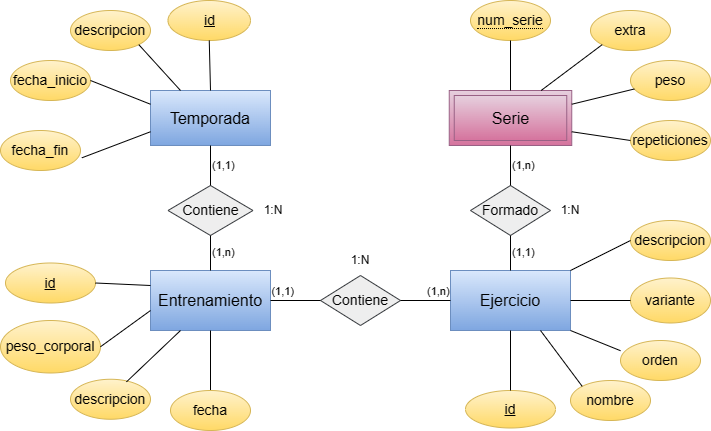

The diagram above was exported from draw.io. Its source (the exported page's mxGraphModel, read from the mxfile embedded in the PNG):
<mxGraphModel dx="992" dy="617" grid="1" gridSize="10" guides="1" tooltips="1" connect="1" arrows="1" fold="1" page="1" pageScale="1" pageWidth="850" pageHeight="1100" math="0" shadow="0" extFonts="Permanent Marker^https://fonts.googleapis.com/css?family=Permanent+Marker">
  <root>
    <mxCell id="0" />
    <mxCell id="1" parent="0" />
    <mxCell id="gESSnOtXjTgyWCcL0C-q-4" value="Serie" style="shape=ext;margin=3;double=1;whiteSpace=wrap;html=1;align=center;fillColor=#e6d0de;strokeColor=#996185;gradientColor=#d5739d;fontSize=16;" parent="1" vertex="1">
      <mxGeometry x="518.75" y="210" width="122.5" height="55" as="geometry" />
    </mxCell>
    <mxCell id="gESSnOtXjTgyWCcL0C-q-5" value="Ejercicio" style="whiteSpace=wrap;html=1;align=center;fillColor=#dae8fc;strokeColor=#6c8ebf;gradientColor=#7ea6e0;fontSize=16;" parent="1" vertex="1">
      <mxGeometry x="520" y="390" width="120" height="60" as="geometry" />
    </mxCell>
    <mxCell id="gESSnOtXjTgyWCcL0C-q-6" value="Entrenamiento" style="whiteSpace=wrap;html=1;align=center;fillColor=#dae8fc;strokeColor=#6c8ebf;gradientColor=#7ea6e0;fontSize=16;" parent="1" vertex="1">
      <mxGeometry x="220" y="390" width="120" height="60" as="geometry" />
    </mxCell>
    <mxCell id="gESSnOtXjTgyWCcL0C-q-7" value="Temporada" style="whiteSpace=wrap;html=1;align=center;labelBackgroundColor=none;fillColor=#dae8fc;strokeColor=#6c8ebf;gradientColor=#7ea6e0;fontSize=16;" parent="1" vertex="1">
      <mxGeometry x="220" y="210" width="120" height="55" as="geometry" />
    </mxCell>
    <mxCell id="gESSnOtXjTgyWCcL0C-q-9" value="Contiene" style="shape=rhombus;perimeter=rhombusPerimeter;whiteSpace=wrap;html=1;align=center;fillColor=#eeeeee;strokeColor=#36393d;fontSize=14;" parent="1" vertex="1">
      <mxGeometry x="237.5" y="305" width="85" height="50" as="geometry" />
    </mxCell>
    <mxCell id="gESSnOtXjTgyWCcL0C-q-10" value="Contiene" style="shape=rhombus;perimeter=rhombusPerimeter;whiteSpace=wrap;html=1;align=center;fillColor=#eeeeee;strokeColor=#36393d;fontSize=14;" parent="1" vertex="1">
      <mxGeometry x="390" y="395" width="80" height="50" as="geometry" />
    </mxCell>
    <mxCell id="gESSnOtXjTgyWCcL0C-q-11" value="Formado&lt;br style=&quot;font-size: 14px;&quot;&gt;" style="shape=rhombus;perimeter=rhombusPerimeter;whiteSpace=wrap;html=1;align=center;fillColor=#eeeeee;strokeColor=#36393d;fontSize=14;" parent="1" vertex="1">
      <mxGeometry x="540" y="305" width="80" height="50" as="geometry" />
    </mxCell>
    <mxCell id="gESSnOtXjTgyWCcL0C-q-17" value="(1,n)" style="endArrow=none;html=1;entryX=0.5;entryY=1;entryDx=0;entryDy=0;exitX=0.5;exitY=0;exitDx=0;exitDy=0;labelPosition=right;verticalLabelPosition=middle;align=left;verticalAlign=middle;" parent="1" source="gESSnOtXjTgyWCcL0C-q-6" target="gESSnOtXjTgyWCcL0C-q-9" edge="1">
      <mxGeometry width="50" height="50" relative="1" as="geometry">
        <mxPoint x="250" y="240" as="sourcePoint" />
        <mxPoint x="170" y="190" as="targetPoint" />
      </mxGeometry>
    </mxCell>
    <mxCell id="gESSnOtXjTgyWCcL0C-q-20" value="1:N" style="text;html=1;strokeColor=none;fillColor=none;align=center;verticalAlign=middle;whiteSpace=wrap;rounded=0;" parent="1" vertex="1">
      <mxGeometry x="322.5" y="320" width="40" height="20" as="geometry" />
    </mxCell>
    <mxCell id="gESSnOtXjTgyWCcL0C-q-25" value="1:N" style="text;html=1;strokeColor=none;fillColor=none;align=center;verticalAlign=middle;whiteSpace=wrap;rounded=0;" parent="1" vertex="1">
      <mxGeometry x="410" y="370" width="40" height="20" as="geometry" />
    </mxCell>
    <mxCell id="gESSnOtXjTgyWCcL0C-q-26" value="1:N" style="text;html=1;strokeColor=none;fillColor=none;align=center;verticalAlign=middle;whiteSpace=wrap;rounded=0;" parent="1" vertex="1">
      <mxGeometry x="620" y="320" width="40" height="20" as="geometry" />
    </mxCell>
    <mxCell id="gESSnOtXjTgyWCcL0C-q-38" value="(1,n)" style="endArrow=none;html=1;exitX=1;exitY=0.5;exitDx=0;exitDy=0;entryX=0;entryY=0.5;entryDx=0;entryDy=0;labelPosition=right;verticalLabelPosition=top;align=left;verticalAlign=bottom;" parent="1" source="gESSnOtXjTgyWCcL0C-q-10" target="gESSnOtXjTgyWCcL0C-q-5" edge="1">
      <mxGeometry width="50" height="50" relative="1" as="geometry">
        <mxPoint x="400" y="390" as="sourcePoint" />
        <mxPoint x="450" y="340" as="targetPoint" />
      </mxGeometry>
    </mxCell>
    <mxCell id="gESSnOtXjTgyWCcL0C-q-39" value="(1,1)" style="endArrow=none;html=1;rounded=0;entryX=0;entryY=0.5;entryDx=0;entryDy=0;exitX=1;exitY=0.5;exitDx=0;exitDy=0;labelPosition=left;verticalLabelPosition=top;align=right;verticalAlign=bottom;" parent="1" source="gESSnOtXjTgyWCcL0C-q-6" target="gESSnOtXjTgyWCcL0C-q-10" edge="1">
      <mxGeometry relative="1" as="geometry">
        <mxPoint x="340" y="360" as="sourcePoint" />
        <mxPoint x="500" y="360" as="targetPoint" />
      </mxGeometry>
    </mxCell>
    <mxCell id="gESSnOtXjTgyWCcL0C-q-41" value="(1,1)" style="endArrow=none;html=1;rounded=0;align=left;exitX=0.5;exitY=0;exitDx=0;exitDy=0;entryX=0.5;entryY=1;entryDx=0;entryDy=0;" parent="1" source="gESSnOtXjTgyWCcL0C-q-5" target="gESSnOtXjTgyWCcL0C-q-11" edge="1">
      <mxGeometry relative="1" as="geometry">
        <mxPoint x="340" y="360" as="sourcePoint" />
        <mxPoint x="500" y="360" as="targetPoint" />
      </mxGeometry>
    </mxCell>
    <mxCell id="gESSnOtXjTgyWCcL0C-q-42" value="(1,n)" style="endArrow=none;html=1;rounded=0;align=left;entryX=0.5;entryY=0;entryDx=0;entryDy=0;exitX=0.5;exitY=1;exitDx=0;exitDy=0;" parent="1" source="gESSnOtXjTgyWCcL0C-q-4" target="gESSnOtXjTgyWCcL0C-q-11" edge="1">
      <mxGeometry relative="1" as="geometry">
        <mxPoint x="340" y="290" as="sourcePoint" />
        <mxPoint x="500" y="290" as="targetPoint" />
      </mxGeometry>
    </mxCell>
    <mxCell id="gESSnOtXjTgyWCcL0C-q-43" value="id" style="ellipse;whiteSpace=wrap;html=1;align=center;fontStyle=4;fontSize=14;gradientColor=#ffd966;fillColor=#fff2cc;strokeColor=#d6b656;" parent="1" vertex="1">
      <mxGeometry x="237.5" y="120" width="82.5" height="40" as="geometry" />
    </mxCell>
    <mxCell id="gESSnOtXjTgyWCcL0C-q-44" value="id" style="ellipse;whiteSpace=wrap;html=1;align=center;fontStyle=4;fontSize=14;gradientColor=#ffd966;fillColor=#fff2cc;strokeColor=#d6b656;" parent="1" vertex="1">
      <mxGeometry x="75" y="382.5" width="90" height="40" as="geometry" />
    </mxCell>
    <mxCell id="gESSnOtXjTgyWCcL0C-q-45" value="id" style="ellipse;whiteSpace=wrap;html=1;align=center;fontStyle=4;fontSize=14;gradientColor=#ffd966;fillColor=#fff2cc;strokeColor=#d6b656;" parent="1" vertex="1">
      <mxGeometry x="535" y="510" width="90" height="37.5" as="geometry" />
    </mxCell>
    <mxCell id="gESSnOtXjTgyWCcL0C-q-49" value="&lt;span style=&quot;border-bottom: 1px dotted; font-size: 14px;&quot;&gt;num_serie&lt;br style=&quot;font-size: 14px;&quot;&gt;&lt;/span&gt;" style="ellipse;whiteSpace=wrap;html=1;align=center;fontSize=14;gradientColor=#ffd966;fillColor=#fff2cc;strokeColor=#d6b656;" parent="1" vertex="1">
      <mxGeometry x="540" y="120" width="80" height="40" as="geometry" />
    </mxCell>
    <mxCell id="gESSnOtXjTgyWCcL0C-q-51" value="descripcion" style="ellipse;whiteSpace=wrap;html=1;align=center;fontSize=14;fillColor=#fff2cc;strokeColor=#d6b656;gradientColor=#ffd966;" parent="1" vertex="1">
      <mxGeometry x="140" y="130" width="80" height="40" as="geometry" />
    </mxCell>
    <mxCell id="gESSnOtXjTgyWCcL0C-q-52" value="descripcion" style="ellipse;whiteSpace=wrap;html=1;align=center;fontSize=14;gradientColor=#ffd966;fillColor=#fff2cc;strokeColor=#d6b656;" parent="1" vertex="1">
      <mxGeometry x="140" y="498.75" width="80" height="40" as="geometry" />
    </mxCell>
    <mxCell id="gESSnOtXjTgyWCcL0C-q-53" value="descripcion" style="ellipse;whiteSpace=wrap;html=1;align=center;fontSize=14;gradientColor=#ffd966;fillColor=#fff2cc;strokeColor=#d6b656;" parent="1" vertex="1">
      <mxGeometry x="700" y="340" width="80" height="40" as="geometry" />
    </mxCell>
    <mxCell id="gESSnOtXjTgyWCcL0C-q-54" value="extra" style="ellipse;whiteSpace=wrap;html=1;align=center;fontSize=14;gradientColor=#ffd966;fillColor=#fff2cc;strokeColor=#d6b656;" parent="1" vertex="1">
      <mxGeometry x="660" y="130" width="80" height="40" as="geometry" />
    </mxCell>
    <mxCell id="gESSnOtXjTgyWCcL0C-q-55" value="fecha_fin" style="ellipse;whiteSpace=wrap;html=1;align=center;fontSize=14;gradientColor=#ffd966;fillColor=#fff2cc;strokeColor=#d6b656;" parent="1" vertex="1">
      <mxGeometry x="70" y="250" width="80" height="40" as="geometry" />
    </mxCell>
    <mxCell id="gESSnOtXjTgyWCcL0C-q-59" value="fecha_inicio" style="ellipse;whiteSpace=wrap;html=1;align=center;fontSize=14;fillColor=#fff2cc;strokeColor=#d6b656;gradientColor=#ffd966;" parent="1" vertex="1">
      <mxGeometry x="80" y="180" width="80" height="40" as="geometry" />
    </mxCell>
    <mxCell id="gESSnOtXjTgyWCcL0C-q-63" value="peso_corporal" style="ellipse;whiteSpace=wrap;html=1;align=center;fontSize=14;gradientColor=#ffd966;fillColor=#fff2cc;strokeColor=#d6b656;" parent="1" vertex="1">
      <mxGeometry x="70" y="440" width="100" height="52.5" as="geometry" />
    </mxCell>
    <mxCell id="gESSnOtXjTgyWCcL0C-q-64" value="peso" style="ellipse;whiteSpace=wrap;html=1;align=center;fontSize=14;gradientColor=#ffd966;fillColor=#fff2cc;strokeColor=#d6b656;" parent="1" vertex="1">
      <mxGeometry x="700" y="180" width="80" height="40" as="geometry" />
    </mxCell>
    <mxCell id="gESSnOtXjTgyWCcL0C-q-65" value="repeticiones" style="ellipse;html=1;align=center;fontSize=14;whiteSpace=wrap;gradientColor=#ffd966;fillColor=#fff2cc;strokeColor=#d6b656;" parent="1" vertex="1">
      <mxGeometry x="700" y="240" width="80" height="40" as="geometry" />
    </mxCell>
    <mxCell id="gESSnOtXjTgyWCcL0C-q-67" value="nombre" style="ellipse;whiteSpace=wrap;html=1;align=center;fontSize=14;gradientColor=#ffd966;fillColor=#fff2cc;strokeColor=#d6b656;" parent="1" vertex="1">
      <mxGeometry x="640" y="500" width="80" height="40" as="geometry" />
    </mxCell>
    <mxCell id="gESSnOtXjTgyWCcL0C-q-68" value="variante" style="ellipse;whiteSpace=wrap;html=1;align=center;fontSize=14;gradientColor=#ffd966;fillColor=#fff2cc;strokeColor=#d6b656;" parent="1" vertex="1">
      <mxGeometry x="700" y="397.5" width="80" height="45" as="geometry" />
    </mxCell>
    <mxCell id="gESSnOtXjTgyWCcL0C-q-69" value="orden" style="ellipse;whiteSpace=wrap;html=1;align=center;fontSize=14;gradientColor=#ffd966;fillColor=#fff2cc;strokeColor=#d6b656;" parent="1" vertex="1">
      <mxGeometry x="690" y="460" width="80" height="40" as="geometry" />
    </mxCell>
    <mxCell id="gESSnOtXjTgyWCcL0C-q-70" value="" style="endArrow=none;html=1;fontSize=8;align=left;exitX=0.5;exitY=0;exitDx=0;exitDy=0;" parent="1" source="gESSnOtXjTgyWCcL0C-q-45" target="gESSnOtXjTgyWCcL0C-q-5" edge="1">
      <mxGeometry width="50" height="50" relative="1" as="geometry">
        <mxPoint x="350" y="360" as="sourcePoint" />
        <mxPoint x="520" y="480" as="targetPoint" />
      </mxGeometry>
    </mxCell>
    <mxCell id="gESSnOtXjTgyWCcL0C-q-71" value="" style="endArrow=none;html=1;fontSize=8;align=left;exitX=0;exitY=0;exitDx=0;exitDy=0;entryX=0.75;entryY=1;entryDx=0;entryDy=0;" parent="1" source="gESSnOtXjTgyWCcL0C-q-67" target="gESSnOtXjTgyWCcL0C-q-5" edge="1">
      <mxGeometry width="50" height="50" relative="1" as="geometry">
        <mxPoint x="350" y="360" as="sourcePoint" />
        <mxPoint x="400" y="310" as="targetPoint" />
      </mxGeometry>
    </mxCell>
    <mxCell id="gESSnOtXjTgyWCcL0C-q-73" value="" style="endArrow=none;html=1;fontSize=8;align=left;entryX=0;entryY=0.255;entryDx=0;entryDy=0;exitX=1;exitY=1;exitDx=0;exitDy=0;entryPerimeter=0;" parent="1" source="gESSnOtXjTgyWCcL0C-q-5" target="gESSnOtXjTgyWCcL0C-q-69" edge="1">
      <mxGeometry width="50" height="50" relative="1" as="geometry">
        <mxPoint x="350" y="360" as="sourcePoint" />
        <mxPoint x="400" y="310" as="targetPoint" />
      </mxGeometry>
    </mxCell>
    <mxCell id="gESSnOtXjTgyWCcL0C-q-74" value="" style="endArrow=none;html=1;fontSize=8;align=left;entryX=0;entryY=0.5;entryDx=0;entryDy=0;exitX=1;exitY=0.5;exitDx=0;exitDy=0;" parent="1" source="gESSnOtXjTgyWCcL0C-q-5" target="gESSnOtXjTgyWCcL0C-q-68" edge="1">
      <mxGeometry width="50" height="50" relative="1" as="geometry">
        <mxPoint x="350" y="360" as="sourcePoint" />
        <mxPoint x="400" y="310" as="targetPoint" />
      </mxGeometry>
    </mxCell>
    <mxCell id="gESSnOtXjTgyWCcL0C-q-75" value="" style="endArrow=none;html=1;fontSize=8;align=left;entryX=0;entryY=0.5;entryDx=0;entryDy=0;exitX=1;exitY=0;exitDx=0;exitDy=0;" parent="1" source="gESSnOtXjTgyWCcL0C-q-5" target="gESSnOtXjTgyWCcL0C-q-53" edge="1">
      <mxGeometry width="50" height="50" relative="1" as="geometry">
        <mxPoint x="350" y="360" as="sourcePoint" />
        <mxPoint x="400" y="310" as="targetPoint" />
      </mxGeometry>
    </mxCell>
    <mxCell id="gESSnOtXjTgyWCcL0C-q-76" value="" style="endArrow=none;html=1;fontSize=8;align=left;entryX=0;entryY=0.5;entryDx=0;entryDy=0;exitX=1;exitY=0.75;exitDx=0;exitDy=0;" parent="1" source="gESSnOtXjTgyWCcL0C-q-4" target="gESSnOtXjTgyWCcL0C-q-65" edge="1">
      <mxGeometry width="50" height="50" relative="1" as="geometry">
        <mxPoint x="350" y="360" as="sourcePoint" />
        <mxPoint x="400" y="310" as="targetPoint" />
      </mxGeometry>
    </mxCell>
    <mxCell id="gESSnOtXjTgyWCcL0C-q-77" value="" style="endArrow=none;html=1;fontSize=8;align=left;exitX=1;exitY=0.25;exitDx=0;exitDy=0;" parent="1" source="gESSnOtXjTgyWCcL0C-q-4" target="gESSnOtXjTgyWCcL0C-q-64" edge="1">
      <mxGeometry width="50" height="50" relative="1" as="geometry">
        <mxPoint x="350" y="360" as="sourcePoint" />
        <mxPoint x="400" y="310" as="targetPoint" />
      </mxGeometry>
    </mxCell>
    <mxCell id="gESSnOtXjTgyWCcL0C-q-78" value="" style="endArrow=none;html=1;fontSize=8;align=left;entryX=0;entryY=1;entryDx=0;entryDy=0;exitX=0.75;exitY=0;exitDx=0;exitDy=0;" parent="1" source="gESSnOtXjTgyWCcL0C-q-4" target="gESSnOtXjTgyWCcL0C-q-54" edge="1">
      <mxGeometry width="50" height="50" relative="1" as="geometry">
        <mxPoint x="350" y="360" as="sourcePoint" />
        <mxPoint x="400" y="310" as="targetPoint" />
      </mxGeometry>
    </mxCell>
    <mxCell id="gESSnOtXjTgyWCcL0C-q-79" value="" style="endArrow=none;html=1;fontSize=8;align=left;entryX=0.5;entryY=1;entryDx=0;entryDy=0;exitX=0.5;exitY=0;exitDx=0;exitDy=0;" parent="1" source="gESSnOtXjTgyWCcL0C-q-4" target="gESSnOtXjTgyWCcL0C-q-49" edge="1">
      <mxGeometry width="50" height="50" relative="1" as="geometry">
        <mxPoint x="350" y="360" as="sourcePoint" />
        <mxPoint x="400" y="310" as="targetPoint" />
      </mxGeometry>
    </mxCell>
    <mxCell id="gESSnOtXjTgyWCcL0C-q-80" value="" style="endArrow=none;html=1;fontSize=8;align=left;exitX=0.5;exitY=0;exitDx=0;exitDy=0;entryX=0.5;entryY=1;entryDx=0;entryDy=0;" parent="1" source="ckjXbsQo8-QIKrpRjIPc-62" target="gESSnOtXjTgyWCcL0C-q-6" edge="1">
      <mxGeometry width="50" height="50" relative="1" as="geometry">
        <mxPoint x="281.25" y="500" as="sourcePoint" />
        <mxPoint x="275" y="450" as="targetPoint" />
      </mxGeometry>
    </mxCell>
    <mxCell id="gESSnOtXjTgyWCcL0C-q-81" value="" style="endArrow=none;html=1;fontSize=8;align=left;exitX=0.7;exitY=0.065;exitDx=0;exitDy=0;entryX=0.25;entryY=1;entryDx=0;entryDy=0;entryPerimeter=0;exitPerimeter=0;" parent="1" source="gESSnOtXjTgyWCcL0C-q-52" target="gESSnOtXjTgyWCcL0C-q-6" edge="1">
      <mxGeometry width="50" height="50" relative="1" as="geometry">
        <mxPoint x="350" y="360" as="sourcePoint" />
        <mxPoint x="400" y="310" as="targetPoint" />
      </mxGeometry>
    </mxCell>
    <mxCell id="gESSnOtXjTgyWCcL0C-q-82" value="" style="endArrow=none;html=1;fontSize=8;align=left;exitX=1;exitY=0.5;exitDx=0;exitDy=0;entryX=0;entryY=0.25;entryDx=0;entryDy=0;" parent="1" source="gESSnOtXjTgyWCcL0C-q-44" target="gESSnOtXjTgyWCcL0C-q-6" edge="1">
      <mxGeometry width="50" height="50" relative="1" as="geometry">
        <mxPoint x="350" y="360" as="sourcePoint" />
        <mxPoint x="400" y="310" as="targetPoint" />
      </mxGeometry>
    </mxCell>
    <mxCell id="gESSnOtXjTgyWCcL0C-q-85" value="" style="endArrow=none;html=1;fontSize=8;align=left;exitX=1;exitY=0.5;exitDx=0;exitDy=0;entryX=0;entryY=0.667;entryDx=0;entryDy=0;entryPerimeter=0;" parent="1" source="gESSnOtXjTgyWCcL0C-q-63" target="gESSnOtXjTgyWCcL0C-q-6" edge="1">
      <mxGeometry width="50" height="50" relative="1" as="geometry">
        <mxPoint x="350" y="360" as="sourcePoint" />
        <mxPoint x="400" y="310" as="targetPoint" />
      </mxGeometry>
    </mxCell>
    <mxCell id="gESSnOtXjTgyWCcL0C-q-86" value="" style="endArrow=none;html=1;fontSize=8;align=left;exitX=1.017;exitY=0.683;exitDx=0;exitDy=0;exitPerimeter=0;entryX=0;entryY=0.75;entryDx=0;entryDy=0;" parent="1" source="gESSnOtXjTgyWCcL0C-q-55" target="gESSnOtXjTgyWCcL0C-q-7" edge="1">
      <mxGeometry width="50" height="50" relative="1" as="geometry">
        <mxPoint x="350" y="360" as="sourcePoint" />
        <mxPoint x="400" y="310" as="targetPoint" />
      </mxGeometry>
    </mxCell>
    <mxCell id="gESSnOtXjTgyWCcL0C-q-87" value="" style="endArrow=none;html=1;fontSize=8;align=left;exitX=1;exitY=0.5;exitDx=0;exitDy=0;entryX=0;entryY=0.25;entryDx=0;entryDy=0;" parent="1" source="gESSnOtXjTgyWCcL0C-q-59" target="gESSnOtXjTgyWCcL0C-q-7" edge="1">
      <mxGeometry width="50" height="50" relative="1" as="geometry">
        <mxPoint x="350" y="360" as="sourcePoint" />
        <mxPoint x="400" y="310" as="targetPoint" />
      </mxGeometry>
    </mxCell>
    <mxCell id="gESSnOtXjTgyWCcL0C-q-88" value="" style="endArrow=none;html=1;fontSize=8;align=left;exitX=1;exitY=1;exitDx=0;exitDy=0;entryX=0.25;entryY=0;entryDx=0;entryDy=0;" parent="1" source="gESSnOtXjTgyWCcL0C-q-51" target="gESSnOtXjTgyWCcL0C-q-7" edge="1">
      <mxGeometry width="50" height="50" relative="1" as="geometry">
        <mxPoint x="350" y="360" as="sourcePoint" />
        <mxPoint x="400" y="310" as="targetPoint" />
      </mxGeometry>
    </mxCell>
    <mxCell id="gESSnOtXjTgyWCcL0C-q-89" value="" style="endArrow=none;html=1;fontSize=8;align=left;entryX=0.5;entryY=1;entryDx=0;entryDy=0;exitX=0.5;exitY=0;exitDx=0;exitDy=0;" parent="1" source="gESSnOtXjTgyWCcL0C-q-7" target="gESSnOtXjTgyWCcL0C-q-43" edge="1">
      <mxGeometry width="50" height="50" relative="1" as="geometry">
        <mxPoint x="350" y="360" as="sourcePoint" />
        <mxPoint x="400" y="310" as="targetPoint" />
      </mxGeometry>
    </mxCell>
    <mxCell id="ckjXbsQo8-QIKrpRjIPc-62" value="fecha" style="ellipse;whiteSpace=wrap;html=1;align=center;fontSize=14;gradientColor=#ffd966;fillColor=#fff2cc;strokeColor=#d6b656;" parent="1" vertex="1">
      <mxGeometry x="240" y="510" width="80" height="40" as="geometry" />
    </mxCell>
    <mxCell id="pACY1X5i_pyjn82uRCoy-2" value="(1,1)" style="endArrow=none;html=1;rounded=0;align=left;entryX=0.5;entryY=1;entryDx=0;entryDy=0;exitX=0.5;exitY=0;exitDx=0;exitDy=0;" edge="1" parent="1" source="gESSnOtXjTgyWCcL0C-q-9" target="gESSnOtXjTgyWCcL0C-q-7">
      <mxGeometry relative="1" as="geometry">
        <mxPoint x="500" y="370" as="sourcePoint" />
        <mxPoint x="370" y="290" as="targetPoint" />
      </mxGeometry>
    </mxCell>
  </root>
</mxGraphModel>